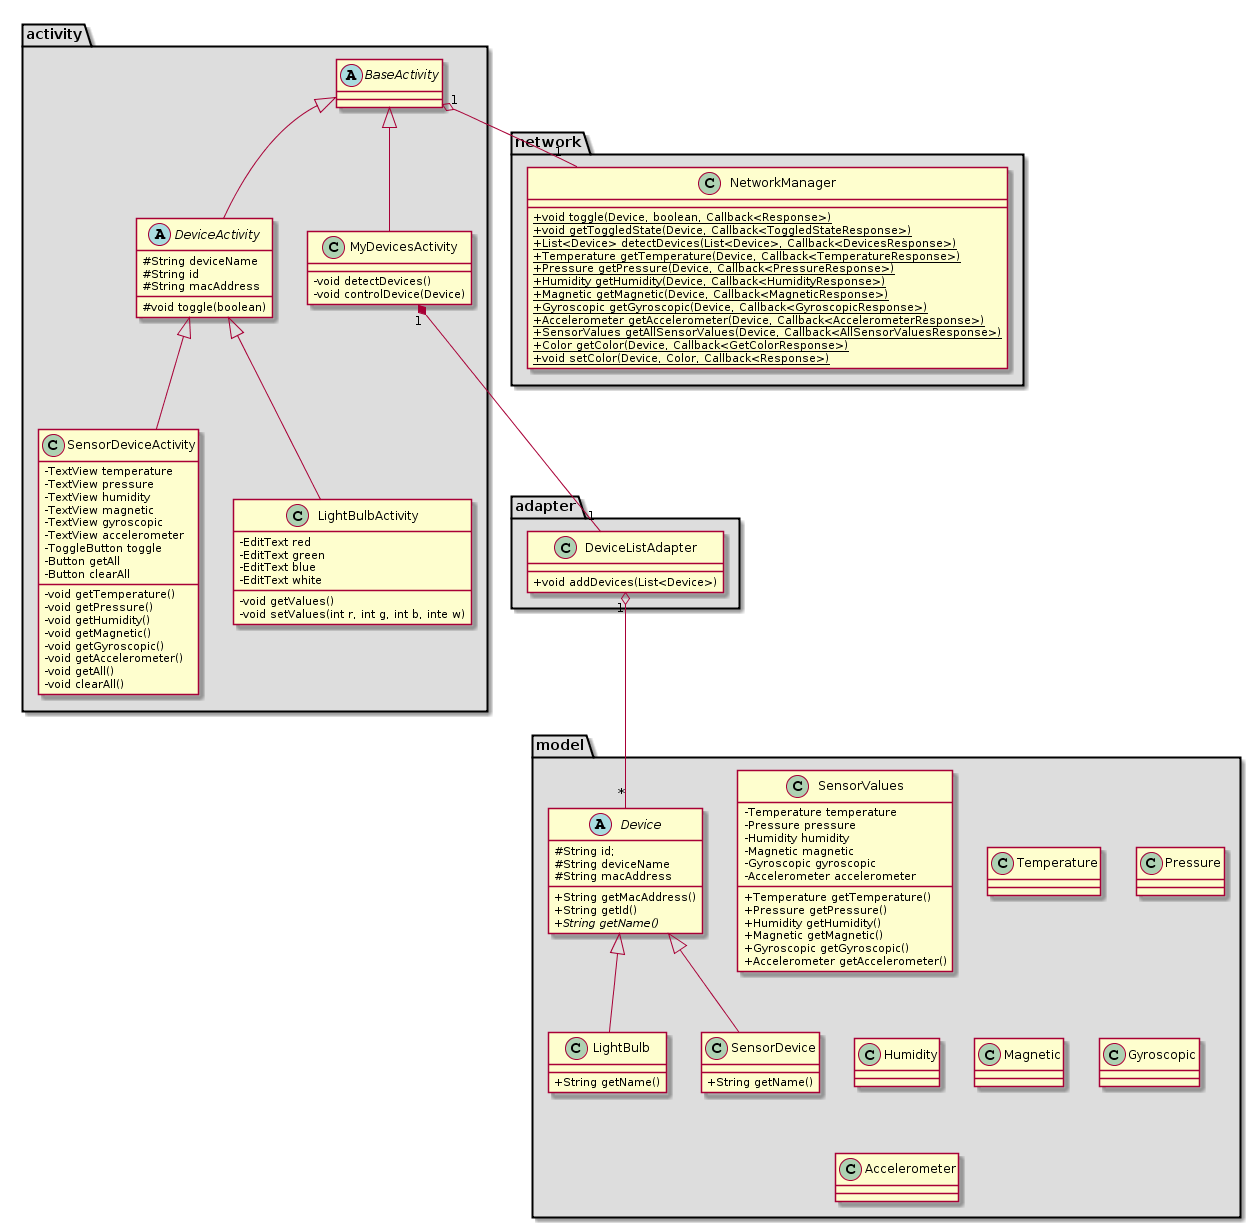

The diagram above was rendered by PlantUML. Its source (embedded in the PNG):
@startuml
skinparam classAttributeIconSize 0
package "activity" #DDDDDD {
  class BaseActivity
  class MyDevicesActivity
  class SensorDeviceActivity
  class LightBulbActivity
  class DeviceActivity

}
package "network" #DDDDDD {
  class NetworkManager
}
package "adapter" #DDDDDD {
  class DeviceListAdapter
}
package "model" #DDDDDD {
  class Device
  class LightBulb
  class SensorDevice
  class SensorValues
  class Temperature
  class Pressure
  class Humidity
  class Magnetic
  class Gyroscopic
  class Accelerometer
}

 class NetworkManager{
 +{static} void toggle(Device, boolean, Callback<Response>)
 +{static} void getToggledState(Device, Callback<ToggledStateResponse>)
 +{static} List<Device> detectDevices(List<Device>, Callback<DevicesResponse>)
 +{static} Temperature getTemperature(Device, Callback<TemperatureResponse>)
 +{static} Pressure getPressure(Device, Callback<PressureResponse>)
 +{static} Humidity getHumidity(Device, Callback<HumidityResponse>)
 +{static} Magnetic getMagnetic(Device, Callback<MagneticResponse>)
 +{static} Gyroscopic getGyroscopic(Device, Callback<GyroscopicResponse>)
 +{static} Accelerometer getAccelerometer(Device, Callback<AccelerometerResponse>)
 +{static} SensorValues getAllSensorValues(Device, Callback<AllSensorValuesResponse>)
 +{static} Color getColor(Device, Callback<GetColorResponse>)
 +{static} void setColor(Device, Color, Callback<Response>)
}

abstract class BaseActivity{
}

class DeviceListAdapter {
 +void addDevices(List<Device>)
}

class MyDevicesActivity{
 -void detectDevices()
 -void controlDevice(Device)
}

class SensorDeviceActivity{
 -TextView temperature
 -TextView pressure
 -TextView humidity
 -TextView magnetic
 -TextView gyroscopic
 -TextView accelerometer
 -ToggleButton toggle
 -Button getAll
 -Button clearAll
 -void getTemperature()
 -void getPressure()
 -void getHumidity()
 -void getMagnetic()
 -void getGyroscopic()
 -void getAccelerometer()
 -void getAll()
 -void clearAll()
}

class LightBulbActivity{
 -EditText red
 -EditText green
 -EditText blue
 -EditText white
 -void getValues()
 -void setValues(int r, int g, int b, inte w)
}

abstract class DeviceActivity{
 #String deviceName
 #String id
 #String macAddress
 #void toggle(boolean)
}


abstract class Device{
 #String id;
 #String deviceName
 #String macAddress
 +String getMacAddress()
 +String getId()
 +{abstract} String getName()
}

class SensorDevice{
 +String getName()
}

class LightBulb{
 +String getName()
}

class SensorValues {
 -Temperature temperature
 -Pressure pressure
 -Humidity humidity
 -Magnetic magnetic
 -Gyroscopic gyroscopic
 -Accelerometer accelerometer
 +Temperature getTemperature()
 +Pressure getPressure()
 +Humidity getHumidity()
 +Magnetic getMagnetic()
 +Gyroscopic getGyroscopic()
 +Accelerometer getAccelerometer()
}

BaseActivity <|-- MyDevicesActivity
BaseActivity <|-- DeviceActivity
DeviceActivity <|-- SensorDeviceActivity
DeviceActivity <|-- LightBulbActivity

Device <|-- SensorDevice
Device <|-- LightBulb

MyDevicesActivity "1" *-- "1" DeviceListAdapter
DeviceListAdapter "1" o-- "*" Device
BaseActivity "1" o-- "1" NetworkManager
@enduml